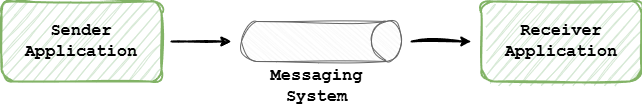

The diagram above was exported from draw.io. Its source (the exported page's mxGraphModel, read from the mxfile embedded in the PNG):
<mxGraphModel dx="536" dy="464" grid="1" gridSize="10" guides="1" tooltips="1" connect="1" arrows="1" fold="1" page="1" pageScale="1" pageWidth="850" pageHeight="1100" math="0" shadow="0">
  <root>
    <mxCell id="0" />
    <mxCell id="1" parent="0" />
    <mxCell id="42" value="" style="edgeStyle=none;html=1;strokeWidth=2;sketch=1;curveFitting=1;jiggle=2;" parent="1" edge="1">
      <mxGeometry relative="1" as="geometry">
        <mxPoint x="210" y="80" as="sourcePoint" />
        <mxPoint x="270" y="80" as="targetPoint" />
      </mxGeometry>
    </mxCell>
    <mxCell id="2" value="&lt;font style=&quot;font-size: 17px;&quot; face=&quot;Courier New&quot;&gt;&lt;b&gt;Sender Application&lt;/b&gt;&lt;/font&gt;" style="rounded=1;whiteSpace=wrap;html=1;fillColor=#d5e8d4;strokeColor=#82b366;strokeWidth=2;labelPosition=center;verticalLabelPosition=middle;align=center;verticalAlign=middle;sketch=1;curveFitting=1;jiggle=2;" parent="1" vertex="1">
      <mxGeometry x="40" y="40" width="160" height="80" as="geometry" />
    </mxCell>
    <mxCell id="43" value="" style="edgeStyle=none;html=1;strokeWidth=2;sketch=1;curveFitting=1;jiggle=2;" parent="1" edge="1">
      <mxGeometry relative="1" as="geometry">
        <mxPoint x="450" y="80" as="sourcePoint" />
        <mxPoint x="510" y="80" as="targetPoint" />
      </mxGeometry>
    </mxCell>
    <mxCell id="40" value="&lt;font style=&quot;font-size: 17px;&quot; face=&quot;Courier New&quot;&gt;&lt;b&gt;Receiver Application&lt;/b&gt;&lt;/font&gt;" style="rounded=1;whiteSpace=wrap;html=1;fillColor=#d5e8d4;strokeColor=#82b366;strokeWidth=2;labelPosition=center;verticalLabelPosition=middle;align=center;verticalAlign=middle;sketch=1;curveFitting=1;jiggle=2;" parent="1" vertex="1">
      <mxGeometry x="520" y="40" width="160" height="80" as="geometry" />
    </mxCell>
    <mxCell id="50" value="" style="shape=cylinder3;whiteSpace=wrap;html=1;boundedLbl=1;backgroundOutline=1;size=15;rotation=90;sketch=1;curveFitting=1;jiggle=2;fillColor=#f5f5f5;fontColor=#333333;strokeColor=#666666;" parent="1" vertex="1">
      <mxGeometry x="340" width="40" height="160" as="geometry" />
    </mxCell>
    <mxCell id="51" value="Messaging&lt;br&gt;System" style="text;html=1;align=center;verticalAlign=middle;resizable=0;points=[];autosize=1;strokeColor=none;fillColor=none;fontFamily=Courier New;fontSize=17;fontStyle=1" parent="1" vertex="1">
      <mxGeometry x="295" y="100" width="120" height="50" as="geometry" />
    </mxCell>
  </root>
</mxGraphModel>